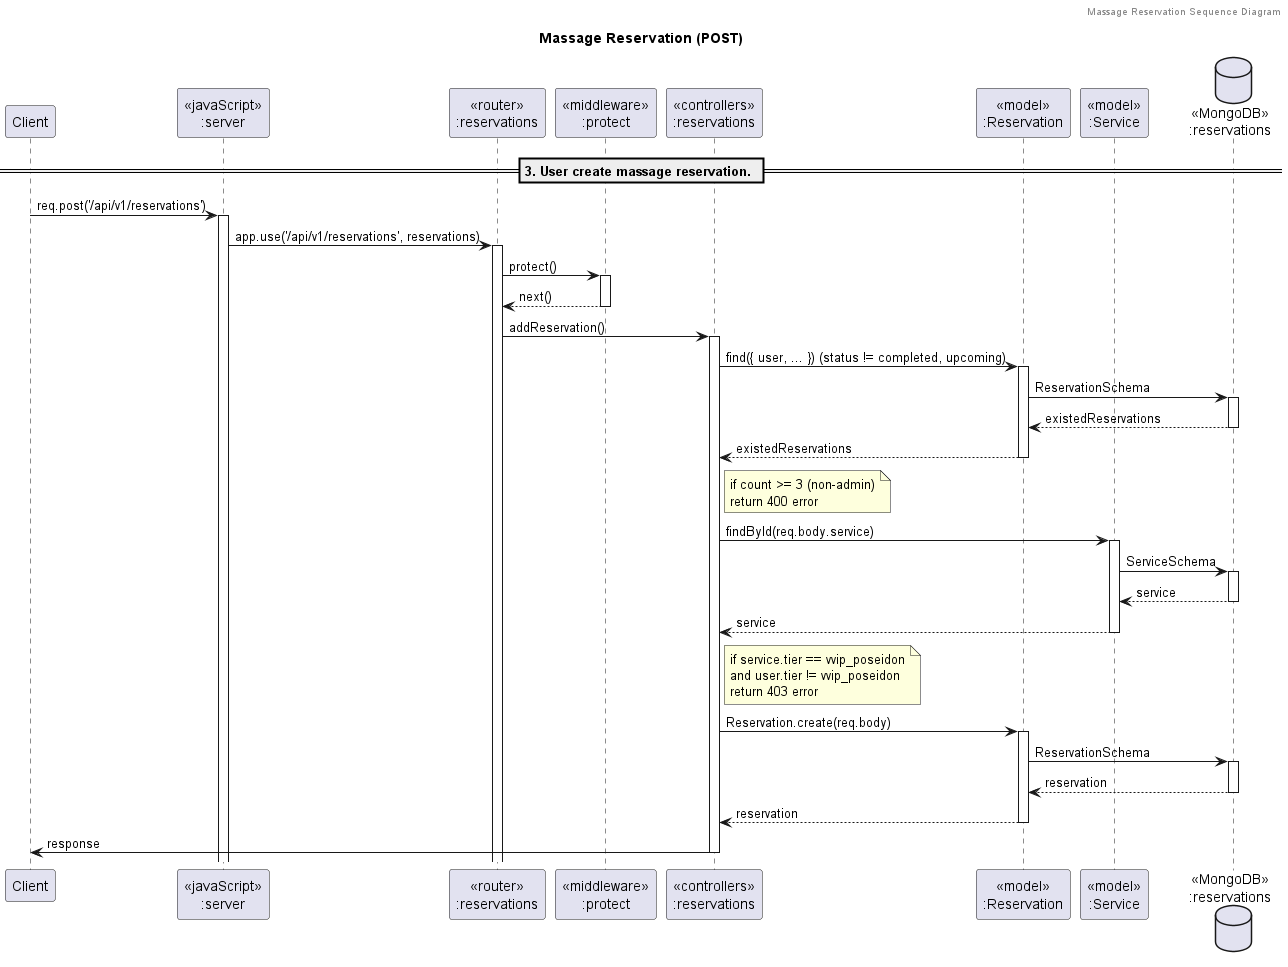

The diagram above was rendered by PlantUML. Its source (embedded in the PNG):
@startuml sequence-diagram

header Massage Reservation Sequence Diagram
title "Massage Reservation (POST)"

participant "Client" as client
participant "<<javaScript>>\n:server" as server
participant "<<router>>\n:reservations" as routerReservations
participant "<<middleware>>\n:protect" as middlewareProtect
participant "<<controllers>>\n:reservations" as controllersReservations
participant "<<model>>\n:Reservation" as modelReservation
participant "<<model>>\n:Service" as modelService
database "<<MongoDB>>\n:reservations" as reservationsDatabase

== 3. User create massage reservation. ==

client -> server ++: req.post('/api/v1/reservations')
server -> routerReservations ++: app.use('/api/v1/reservations', reservations)
routerReservations -> middlewareProtect ++: protect()
middlewareProtect --> routerReservations --: next()
routerReservations -> controllersReservations ++: addReservation()
controllersReservations -> modelReservation ++: find({ user, ... }) (status != completed, upcoming)
modelReservation -> reservationsDatabase ++: ReservationSchema
reservationsDatabase --> modelReservation --: existedReservations
controllersReservations <-- modelReservation --: existedReservations
note right of controllersReservations: if count >= 3 (non-admin)\nreturn 400 error
controllersReservations -> modelService ++: findById(req.body.service)
modelService -> reservationsDatabase ++: ServiceSchema
reservationsDatabase --> modelService --: service
controllersReservations <-- modelService --: service
note right of controllersReservations: if service.tier == vvip_poseidon\nand user.tier != vvip_poseidon\nreturn 403 error
controllersReservations -> modelReservation ++: Reservation.create(req.body)
modelReservation -> reservationsDatabase ++: ReservationSchema
reservationsDatabase --> modelReservation --: reservation
controllersReservations <-- modelReservation --: reservation
controllersReservations -> client --: response

@enduml